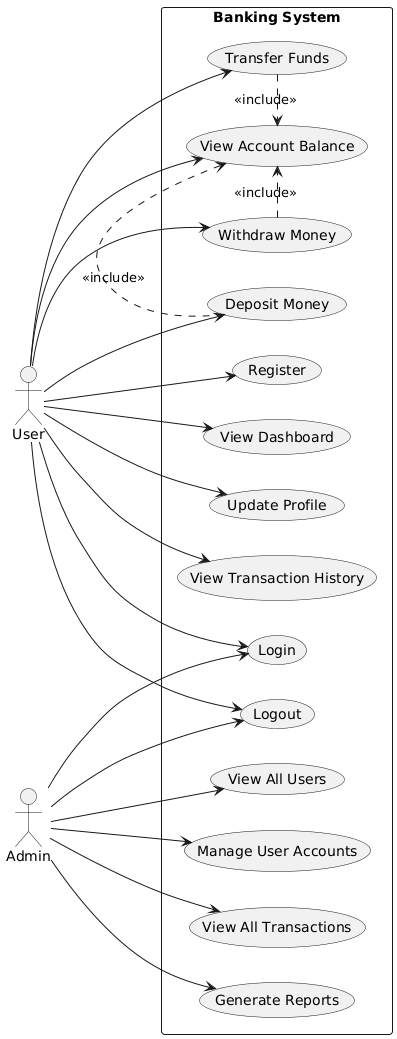

The diagram above was rendered by PlantUML. Its source (embedded in the PNG):
@startuml
left to right direction
skinparam packageStyle rectangle

actor User
actor Admin

rectangle "Banking System" {

    User --> (Register)
    User --> (Login)
    User --> (Logout)
    User --> (View Dashboard)
    User --> (Update Profile)
    User --> (View Account Balance)
    User --> (Deposit Money)
    User --> (Withdraw Money)
    User --> (Transfer Funds)
    User --> (View Transaction History)

    Admin --> (Login)
    Admin --> (Logout)
    Admin --> (View All Users)
    Admin --> (Manage User Accounts)
    Admin --> (View All Transactions)
    Admin --> (Generate Reports)

    (Transfer Funds) .> (View Account Balance) : <<include>>
    (Withdraw Money) .> (View Account Balance) : <<include>>
    (Deposit Money) .> (View Account Balance) : <<include>>
}
@enduml